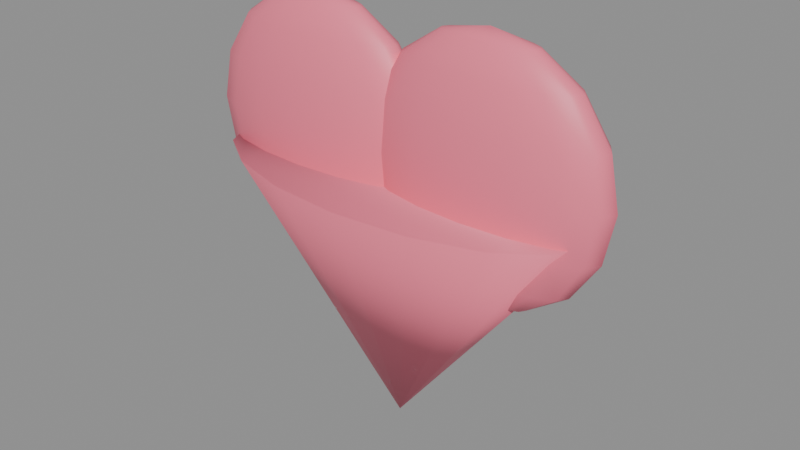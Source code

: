 # Source: Heart.blend  (saved by Blender 5.2.45; exported with 4.5.12 LTS)
import bpy
from mathutils import Matrix  # noqa: F401  (used for matrix-valued properties, if any)

bpy.ops.wm.read_factory_settings(use_empty=True)
scene = bpy.context.scene
scene.name = 'Scene'

# ---- materials (node trees are filled in below, after node groups)
mat_heart = bpy.data.materials.new('Heart')
mat_heart.diffuse_color = (1.0, 0.2, 0.3, 1.0)

# ---- material node trees
mat_heart.use_nodes = True; mat_heart.node_tree.nodes.clear()
_N = mat_heart.node_tree.nodes; _L = mat_heart.node_tree.links
n0 = _N.new('ShaderNodeBsdfPrincipled'); n0.name = 'Principled BSDF'; n0.location = (-200, 100)
n0.inputs[0].default_value = (1.0, 0.2, 0.3, 1.0)
n0.inputs[10].default_value = 0.005
n1 = _N.new('ShaderNodeOutputMaterial'); n1.name = 'Material Output'; n1.location = (200, 100)
_L.new(n0.outputs[0], n1.inputs[0])
n1.is_active_output = True

# ---- meshes
me_heart = bpy.data.meshes.new('Heart')
me_heart.from_pydata([(0.11, 0.0, 0.25), (0.11, 0.09239, 0.1574), (0.11, 0.1, 0.1), (0.11, 0.09239, 0.0426), (0.11, 0.03827, -0.03858), (0.11, 0.0, -0.05), (0.132, 0.03536, 0.2386), (0.1506, 0.06533, 0.2061), (0.163, 0.08536, 0.1574), (0.1674, 0.09239, 0.1), (0.163, 0.08536, 0.0426), (0.1506, 0.06533, -0.006066), (0.132, 0.03536, -0.03858), (0.1506, 0.02706, 0.2386), (0.185, 0.05, 0.2061), (0.208, 0.06533, 0.1574), (0.2161, 0.07071, 0.1), (0.208, 0.06533, 0.0426), (0.185, 0.05, -0.006066), (0.1506, 0.02706, -0.03858), (0.163, 0.01464, 0.2386), (0.208, 0.02706, 0.2061), (0.238, 0.03536, 0.1574), (0.2486, 0.03827, 0.1), (0.238, 0.03536, 0.0426), (0.208, 0.02706, -0.006066), (0.163, 0.01464, -0.03858), (0.1674, -4.47e-09, 0.2386), (0.2161, -8.941e-09, 0.2061), (0.2486, -1.192e-08, 0.1574), (0.26, -1.49e-08, 0.1), (0.2486, -1.192e-08, 0.0426), (0.2161, -8.941e-09, -0.006066), (0.1674, -4.47e-09, -0.03858), (0.163, -0.01464, 0.2386), (0.208, -0.02706, 0.2061), (0.238, -0.03536, 0.1574), (0.2486, -0.03827, 0.1), (0.238, -0.03536, 0.0426), (0.208, -0.02706, -0.006066), (0.163, -0.01464, -0.03858), (0.1506, -0.02706, 0.2386), (0.185, -0.05, 0.2061), (0.208, -0.06533, 0.1574), (0.2161, -0.07071, 0.1), (0.208, -0.06533, 0.0426), (0.185, -0.05, -0.006066), (0.1506, -0.02706, -0.03858), (0.132, -0.03536, 0.2386), (0.1506, -0.06533, 0.2061), (0.163, -0.08536, 0.1574), (0.1674, -0.09239, 0.1), (0.163, -0.08536, 0.0426), (0.1506, -0.06533, -0.006066), (0.132, -0.03536, -0.03858), (0.11, -0.03827, 0.2386), (0.11, -0.07071, 0.2061), (0.11, -0.09239, 0.1574), (0.11, -0.1, 0.1), (0.11, -0.09239, 0.0426), (0.11, -0.07071, -0.006066), (0.11, -0.03827, -0.03858), (0.08803, -0.03536, 0.2386), (0.06941, -0.06533, 0.2061), (0.05697, -0.08536, 0.1574), (0.0526, -0.09239, 0.1), (0.05697, -0.08536, 0.0426), (0.06941, -0.06533, -0.006066), (0.08803, -0.03536, -0.03858), (0.06941, -0.02706, 0.2386), (0.035, -0.05, 0.2061), (0.01201, -0.06533, 0.1574), (0.003934, -0.07071, 0.1), (0.01201, -0.06533, 0.0426), (0.035, -0.05, -0.006066), (0.06941, -0.02706, -0.03858), (0.05697, -0.01464, 0.2386), (0.01201, -0.02706, 0.2061), (-0.01803, -0.03536, 0.1574), (-0.02858, -0.03827, 0.1), (-0.01803, -0.03536, 0.0426), (0.01201, -0.02706, -0.006066), (0.05697, -0.01464, -0.03858), (0.0526, 1.788e-08, 0.2386), (0.003934, 3.278e-08, 0.2061), (-0.02858, 3.576e-08, 0.1574), (-0.04, 5.066e-08, 0.1), (-0.02858, 3.576e-08, 0.0426), (0.003934, 3.278e-08, -0.006066), (0.0526, 1.788e-08, -0.03858), (0.05697, 0.01464, 0.2386), (0.01201, 0.02706, 0.2061), (-0.01803, 0.03536, 0.1574), (-0.02858, 0.03827, 0.1), (-0.01803, 0.03536, 0.0426), (0.01201, 0.02706, -0.006066), (0.05697, 0.01464, -0.03858), (0.06941, 0.02706, 0.2386), (0.035, 0.05, 0.2061), (0.01201, 0.06533, 0.1574), (0.003934, 0.07071, 0.1), (0.01201, 0.06533, 0.0426), (0.035, 0.05, -0.006066), (0.06941, 0.02706, -0.03858), (0.08803, 0.03536, 0.2386), (0.06941, 0.06533, 0.2061), (0.05697, 0.08536, 0.1574), (0.0526, 0.09239, 0.1), (0.05697, 0.08536, 0.0426), (0.06941, 0.06533, -0.006066), (0.08803, 0.03536, -0.03858), (0.11, 0.03827, 0.2386), (0.11, 0.07071, 0.2061), (0.11, 0.07071, -0.006066), (-0.11, 0.0, 0.25), (-0.11, 0.09239, 0.1574), (-0.11, 0.1, 0.1), (-0.11, 0.09239, 0.0426), (-0.11, 0.03827, -0.03858), (-0.11, 0.0, -0.05), (-0.08803, 0.03536, 0.2386), (-0.06941, 0.06533, 0.2061), (-0.05697, 0.08536, 0.1574), (-0.0526, 0.09239, 0.1), (-0.05697, 0.08536, 0.0426), (-0.06941, 0.06533, -0.006066), (-0.08803, 0.03536, -0.03858), (-0.06941, 0.02706, 0.2386), (-0.035, 0.05, 0.2061), (-0.01201, 0.06533, 0.1574), (-0.003934, 0.07071, 0.1), (-0.01201, 0.06533, 0.0426), (-0.035, 0.05, -0.006066), (-0.06941, 0.02706, -0.03858), (-0.05697, 0.01464, 0.2386), (-0.01201, 0.02706, 0.2061), (0.01803, 0.03536, 0.1574), (0.02858, 0.03827, 0.1), (0.01803, 0.03536, 0.0426), (-0.01201, 0.02706, -0.006066), (-0.05697, 0.01464, -0.03858), (-0.0526, -4.47e-09, 0.2386), (-0.003934, -8.941e-09, 0.2061), (0.02858, -1.192e-08, 0.1574), (0.04, -1.49e-08, 0.1), (0.02858, -1.192e-08, 0.0426), (-0.003934, -8.941e-09, -0.006066), (-0.0526, -4.47e-09, -0.03858), (-0.05697, -0.01464, 0.2386), (-0.01201, -0.02706, 0.2061), (0.01803, -0.03536, 0.1574), (0.02858, -0.03827, 0.1), (0.01803, -0.03536, 0.0426), (-0.01201, -0.02706, -0.006066), (-0.05697, -0.01464, -0.03858), (-0.06941, -0.02706, 0.2386), (-0.035, -0.05, 0.2061), (-0.01201, -0.06533, 0.1574), (-0.003934, -0.07071, 0.1), (-0.01201, -0.06533, 0.0426), (-0.035, -0.05, -0.006066), (-0.06941, -0.02706, -0.03858), (-0.08803, -0.03536, 0.2386), (-0.06941, -0.06533, 0.2061), (-0.05697, -0.08536, 0.1574), (-0.0526, -0.09239, 0.1), (-0.05697, -0.08536, 0.0426), (-0.06941, -0.06533, -0.006066), (-0.08803, -0.03536, -0.03858), (-0.11, -0.03827, 0.2386), (-0.11, -0.07071, 0.2061), (-0.11, -0.09239, 0.1574), (-0.11, -0.1, 0.1), (-0.11, -0.09239, 0.0426), (-0.11, -0.07071, -0.006066), (-0.11, -0.03827, -0.03858), (-0.132, -0.03536, 0.2386), (-0.1506, -0.06533, 0.2061), (-0.163, -0.08536, 0.1574), (-0.1674, -0.09239, 0.1), (-0.163, -0.08536, 0.0426), (-0.1506, -0.06533, -0.006066), (-0.132, -0.03536, -0.03858), (-0.1506, -0.02706, 0.2386), (-0.185, -0.05, 0.2061), (-0.208, -0.06533, 0.1574), (-0.2161, -0.07071, 0.1), (-0.208, -0.06533, 0.0426), (-0.185, -0.05, -0.006066), (-0.1506, -0.02706, -0.03858), (-0.163, -0.01464, 0.2386), (-0.208, -0.02706, 0.2061), (-0.238, -0.03536, 0.1574), (-0.2486, -0.03827, 0.1), (-0.238, -0.03536, 0.0426), (-0.208, -0.02706, -0.006066), (-0.163, -0.01464, -0.03858), (-0.1674, 1.788e-08, 0.2386), (-0.2161, 3.278e-08, 0.2061), (-0.2486, 3.576e-08, 0.1574), (-0.26, 5.066e-08, 0.1), (-0.2486, 3.576e-08, 0.0426), (-0.2161, 3.278e-08, -0.006066), (-0.1674, 1.788e-08, -0.03858), (-0.163, 0.01464, 0.2386), (-0.208, 0.02706, 0.2061), (-0.238, 0.03536, 0.1574), (-0.2486, 0.03827, 0.1), (-0.238, 0.03536, 0.0426), (-0.208, 0.02706, -0.006066), (-0.163, 0.01464, -0.03858), (-0.1506, 0.02706, 0.2386), (-0.185, 0.05, 0.2061), (-0.208, 0.06533, 0.1574), (-0.2161, 0.07071, 0.1), (-0.208, 0.06533, 0.0426), (-0.185, 0.05, -0.006066), (-0.1506, 0.02706, -0.03858), (-0.132, 0.03536, 0.2386), (-0.1506, 0.06533, 0.2061), (-0.163, 0.08536, 0.1574), (-0.1674, 0.09239, 0.1), (-0.163, 0.08536, 0.0426), (-0.1506, 0.06533, -0.006066), (-0.132, 0.03536, -0.03858), (-0.11, 0.03827, 0.2386), (-0.11, 0.07071, 0.2061), (-0.11, 0.07071, -0.006066), (0.0, 0.0, -0.24), (0.0, 0.235, 0.06), (0.08993, 0.2171, 0.06), (0.1662, 0.1662, 0.06), (0.2171, 0.08993, 0.06), (0.235, 0.0, 0.06), (0.2171, -0.08993, 0.06), (0.1662, -0.1662, 0.06), (0.08993, -0.2171, 0.06), (0.0, -0.235, 0.06), (-0.08993, -0.2171, 0.06), (-0.1662, -0.1662, 0.06), (-0.2171, -0.08993, 0.06), (-0.235, 0.0, 0.06), (-0.2171, 0.08993, 0.06), (-0.1662, 0.1662, 0.06), (-0.08993, 0.2171, 0.06)], [], [(112, 111, 6, 7), (4, 113, 11, 12), (3, 2, 9, 10), (1, 112, 7, 8), (111, 0, 6), (5, 4, 12), (113, 3, 10, 11), (2, 1, 8, 9), (10, 9, 16, 17), (8, 7, 14, 15), (6, 0, 13), (5, 12, 19), (11, 10, 17, 18), (9, 8, 15, 16), (7, 6, 13, 14), (12, 11, 18, 19), (5, 19, 26), (18, 17, 24, 25), (16, 15, 22, 23), (14, 13, 20, 21), (19, 18, 25, 26), (17, 16, 23, 24), (15, 14, 21, 22), (13, 0, 20), (23, 22, 29, 30), (21, 20, 27, 28), (26, 25, 32, 33), (24, 23, 30, 31), (22, 21, 28, 29), (20, 0, 27), (5, 26, 33), (25, 24, 31, 32), (33, 32, 39, 40), (31, 30, 37, 38), (29, 28, 35, 36), (27, 0, 34), (5, 33, 40), (32, 31, 38, 39), (30, 29, 36, 37), (28, 27, 34, 35), (36, 35, 42, 43), (34, 0, 41), (5, 40, 47), (39, 38, 45, 46), (37, 36, 43, 44), (35, 34, 41, 42), (40, 39, 46, 47), (38, 37, 44, 45), (5, 47, 54), (46, 45, 52, 53), (44, 43, 50, 51), (42, 41, 48, 49), (47, 46, 53, 54), (45, 44, 51, 52), (43, 42, 49, 50), (41, 0, 48), (49, 48, 55, 56), (54, 53, 60, 61), (52, 51, 58, 59), (50, 49, 56, 57), (48, 0, 55), (5, 54, 61), (53, 52, 59, 60), (51, 50, 57, 58), (61, 60, 67, 68), (59, 58, 65, 66), (57, 56, 63, 64), (55, 0, 62), (5, 61, 68), (60, 59, 66, 67), (58, 57, 64, 65), (56, 55, 62, 63), (62, 0, 69), (5, 68, 75), (67, 66, 73, 74), (65, 64, 71, 72), (63, 62, 69, 70), (68, 67, 74, 75), (66, 65, 72, 73), (64, 63, 70, 71), (74, 73, 80, 81), (72, 71, 78, 79), (70, 69, 76, 77), (75, 74, 81, 82), (73, 72, 79, 80), (71, 70, 77, 78), (69, 0, 76), (5, 75, 82), (82, 81, 88, 89), (80, 79, 86, 87), (78, 77, 84, 85), (76, 0, 83), (5, 82, 89), (81, 80, 87, 88), (79, 78, 85, 86), (77, 76, 83, 84), (87, 86, 93, 94), (85, 84, 91, 92), (83, 0, 90), (5, 89, 96), (88, 87, 94, 95), (86, 85, 92, 93), (84, 83, 90, 91), (89, 88, 95, 96), (5, 96, 103), (95, 94, 101, 102), (93, 92, 99, 100), (91, 90, 97, 98), (96, 95, 102, 103), (94, 93, 100, 101), (92, 91, 98, 99), (90, 0, 97), (100, 99, 106, 107), (98, 97, 104, 105), (103, 102, 109, 110), (101, 100, 107, 108), (99, 98, 105, 106), (97, 0, 104), (5, 103, 110), (102, 101, 108, 109), (110, 109, 113, 4), (108, 107, 2, 3), (106, 105, 112, 1), (104, 0, 111), (5, 110, 4), (109, 108, 3, 113), (107, 106, 1, 2), (105, 104, 111, 112), (226, 225, 120, 121), (118, 227, 125, 126), (117, 116, 123, 124), (115, 226, 121, 122), (225, 114, 120), (119, 118, 126), (227, 117, 124, 125), (116, 115, 122, 123), (124, 123, 130, 131), (122, 121, 128, 129), (120, 114, 127), (119, 126, 133), (125, 124, 131, 132), (123, 122, 129, 130), (121, 120, 127, 128), (126, 125, 132, 133), (119, 133, 140), (132, 131, 138, 139), (130, 129, 136, 137), (128, 127, 134, 135), (133, 132, 139, 140), (131, 130, 137, 138), (129, 128, 135, 136), (127, 114, 134), (137, 136, 143, 144), (135, 134, 141, 142), (140, 139, 146, 147), (138, 137, 144, 145), (136, 135, 142, 143), (134, 114, 141), (119, 140, 147), (139, 138, 145, 146), (147, 146, 153, 154), (145, 144, 151, 152), (143, 142, 149, 150), (141, 114, 148), (119, 147, 154), (146, 145, 152, 153), (144, 143, 150, 151), (142, 141, 148, 149), (150, 149, 156, 157), (148, 114, 155), (119, 154, 161), (153, 152, 159, 160), (151, 150, 157, 158), (149, 148, 155, 156), (154, 153, 160, 161), (152, 151, 158, 159), (119, 161, 168), (160, 159, 166, 167), (158, 157, 164, 165), (156, 155, 162, 163), (161, 160, 167, 168), (159, 158, 165, 166), (157, 156, 163, 164), (155, 114, 162), (163, 162, 169, 170), (168, 167, 174, 175), (166, 165, 172, 173), (164, 163, 170, 171), (162, 114, 169), (119, 168, 175), (167, 166, 173, 174), (165, 164, 171, 172), (175, 174, 181, 182), (173, 172, 179, 180), (171, 170, 177, 178), (169, 114, 176), (119, 175, 182), (174, 173, 180, 181), (172, 171, 178, 179), (170, 169, 176, 177), (176, 114, 183), (119, 182, 189), (181, 180, 187, 188), (179, 178, 185, 186), (177, 176, 183, 184), (182, 181, 188, 189), (180, 179, 186, 187), (178, 177, 184, 185), (188, 187, 194, 195), (186, 185, 192, 193), (184, 183, 190, 191), (189, 188, 195, 196), (187, 186, 193, 194), (185, 184, 191, 192), (183, 114, 190), (119, 189, 196), (196, 195, 202, 203), (194, 193, 200, 201), (192, 191, 198, 199), (190, 114, 197), (119, 196, 203), (195, 194, 201, 202), (193, 192, 199, 200), (191, 190, 197, 198), (201, 200, 207, 208), (199, 198, 205, 206), (197, 114, 204), (119, 203, 210), (202, 201, 208, 209), (200, 199, 206, 207), (198, 197, 204, 205), (203, 202, 209, 210), (119, 210, 217), (209, 208, 215, 216), (207, 206, 213, 214), (205, 204, 211, 212), (210, 209, 216, 217), (208, 207, 214, 215), (206, 205, 212, 213), (204, 114, 211), (214, 213, 220, 221), (212, 211, 218, 219), (217, 216, 223, 224), (215, 214, 221, 222), (213, 212, 219, 220), (211, 114, 218), (119, 217, 224), (216, 215, 222, 223), (224, 223, 227, 118), (222, 221, 116, 117), (220, 219, 226, 115), (218, 114, 225), (119, 224, 118), (223, 222, 117, 227), (221, 220, 115, 116), (219, 218, 225, 226), (228, 229, 230), (228, 230, 231), (228, 231, 232), (228, 232, 233), (228, 233, 234), (228, 234, 235), (228, 235, 236), (228, 236, 237), (228, 237, 238), (228, 238, 239), (228, 239, 240), (228, 240, 241), (228, 241, 242), (228, 242, 243), (230, 229, 244, 243, 242, 241, 240, 239, 238, 237, 236, 235, 234, 233, 232, 231), (228, 243, 244), (228, 244, 229)])
me_heart.polygons.foreach_set('use_smooth', [True] * 273)
_uv = me_heart.uv_layers.new(name='UVMap')
_uv.uv.foreach_set('vector', [0.75, 0.75, 0.75, 0.875, 0.6875, 0.875, 0.6875, 0.75, 0.75, 0.125, 0.75, 0.25, 0.6875, 0.25, 0.6875, 0.125, 0.75, 0.375, 0.75, 0.5, 0.6875, 0.5, 0.6875, 0.375, 0.75, 0.625, 0.75, 0.75, 0.6875, 0.75, 0.6875, 0.625, 0.75, 0.875, 0.7187, 1.0, 0.6875, 0.875, 0.7188, 0.0, 0.75, 0.125, 0.6875, 0.125, 0.75, 0.25, 0.75, 0.375, 0.6875, 0.375, 0.6875, 0.25, 0.75, 0.5, 0.75, 0.625, 0.6875, 0.625, 0.6875, 0.5, 0.6875, 0.375, 0.6875, 0.5, 0.625, 0.5, 0.625, 0.375, 0.6875, 0.625, 0.6875, 0.75, 0.625, 0.75, 0.625, 0.625, 0.6875, 0.875, 0.6562, 1.0, 0.625, 0.875, 0.6562, 0.0, 0.6875, 0.125, 0.625, 0.125, 0.6875, 0.25, 0.6875, 0.375, 0.625, 0.375, 0.625, 0.25, 0.6875, 0.5, 0.6875, 0.625, 0.625, 0.625, 0.625, 0.5, 0.6875, 0.75, 0.6875, 0.875, 0.625, 0.875, 0.625, 0.75, 0.6875, 0.125, 0.6875, 0.25, 0.625, 0.25, 0.625, 0.125, 0.5938, 0.0, 0.625, 0.125, 0.5625, 0.125, 0.625, 0.25, 0.625, 0.375, 0.5625, 0.375, 0.5625, 0.25, 0.625, 0.5, 0.625, 0.625, 0.5625, 0.625, 0.5625, 0.5, 0.625, 0.75, 0.625, 0.875, 0.5625, 0.875, 0.5625, 0.75, 0.625, 0.125, 0.625, 0.25, 0.5625, 0.25, 0.5625, 0.125, 0.625, 0.375, 0.625, 0.5, 0.5625, 0.5, 0.5625, 0.375, 0.625, 0.625, 0.625, 0.75, 0.5625, 0.75, 0.5625, 0.625, 0.625, 0.875, 0.5938, 1.0, 0.5625, 0.875, 0.5625, 0.5, 0.5625, 0.625, 0.5, 0.625, 0.5, 0.5, 0.5625, 0.75, 0.5625, 0.875, 0.5, 0.875, 0.5, 0.75, 0.5625, 0.125, 0.5625, 0.25, 0.5, 0.25, 0.5, 0.125, 0.5625, 0.375, 0.5625, 0.5, 0.5, 0.5, 0.5, 0.375, 0.5625, 0.625, 0.5625, 0.75, 0.5, 0.75, 0.5, 0.625, 0.5625, 0.875, 0.5312, 1.0, 0.5, 0.875, 0.5312, 0.0, 0.5625, 0.125, 0.5, 0.125, 0.5625, 0.25, 0.5625, 0.375, 0.5, 0.375, 0.5, 0.25, 0.5, 0.125, 0.5, 0.25, 0.4375, 0.25, 0.4375, 0.125, 0.5, 0.375, 0.5, 0.5, 0.4375, 0.5, 0.4375, 0.375, 0.5, 0.625, 0.5, 0.75, 0.4375, 0.75, 0.4375, 0.625, 0.5, 0.875, 0.4687, 1.0, 0.4375, 0.875, 0.4687, 0.0, 0.5, 0.125, 0.4375, 0.125, 0.5, 0.25, 0.5, 0.375, 0.4375, 0.375, 0.4375, 0.25, 0.5, 0.5, 0.5, 0.625, 0.4375, 0.625, 0.4375, 0.5, 0.5, 0.75, 0.5, 0.875, 0.4375, 0.875, 0.4375, 0.75, 0.4375, 0.625, 0.4375, 0.75, 0.375, 0.75, 0.375, 0.625, 0.4375, 0.875, 0.4062, 1.0, 0.375, 0.875, 0.4062, 0.0, 0.4375, 0.125, 0.375, 0.125, 0.4375, 0.25, 0.4375, 0.375, 0.375, 0.375, 0.375, 0.25, 0.4375, 0.5, 0.4375, 0.625, 0.375, 0.625, 0.375, 0.5, 0.4375, 0.75, 0.4375, 0.875, 0.375, 0.875, 0.375, 0.75, 0.4375, 0.125, 0.4375, 0.25, 0.375, 0.25, 0.375, 0.125, 0.4375, 0.375, 0.4375, 0.5, 0.375, 0.5, 0.375, 0.375, 0.3437, 0.0, 0.375, 0.125, 0.3125, 0.125, 0.375, 0.25, 0.375, 0.375, 0.3125, 0.375, 0.3125, 0.25, 0.375, 0.5, 0.375, 0.625, 0.3125, 0.625, 0.3125, 0.5, 0.375, 0.75, 0.375, 0.875, 0.3125, 0.875, 0.3125, 0.75, 0.375, 0.125, 0.375, 0.25, 0.3125, 0.25, 0.3125, 0.125, 0.375, 0.375, 0.375, 0.5, 0.3125, 0.5, 0.3125, 0.375, 0.375, 0.625, 0.375, 0.75, 0.3125, 0.75, 0.3125, 0.625, 0.375, 0.875, 0.3437, 1.0, 0.3125, 0.875, 0.3125, 0.75, 0.3125, 0.875, 0.25, 0.875, 0.25, 0.75, 0.3125, 0.125, 0.3125, 0.25, 0.25, 0.25, 0.25, 0.125, 0.3125, 0.375, 0.3125, 0.5, 0.25, 0.5, 0.25, 0.375, 0.3125, 0.625, 0.3125, 0.75, 0.25, 0.75, 0.25, 0.625, 0.3125, 0.875, 0.2812, 1.0, 0.25, 0.875, 0.2812, 0.0, 0.3125, 0.125, 0.25, 0.125, 0.3125, 0.25, 0.3125, 0.375, 0.25, 0.375, 0.25, 0.25, 0.3125, 0.5, 0.3125, 0.625, 0.25, 0.625, 0.25, 0.5, 0.25, 0.125, 0.25, 0.25, 0.1875, 0.25, 0.1875, 0.125, 0.25, 0.375, 0.25, 0.5, 0.1875, 0.5, 0.1875, 0.375, 0.25, 0.625, 0.25, 0.75, 0.1875, 0.75, 0.1875, 0.625, 0.25, 0.875, 0.2187, 1.0, 0.1875, 0.875, 0.2187, 0.0, 0.25, 0.125, 0.1875, 0.125, 0.25, 0.25, 0.25, 0.375, 0.1875, 0.375, 0.1875, 0.25, 0.25, 0.5, 0.25, 0.625, 0.1875, 0.625, 0.1875, 0.5, 0.25, 0.75, 0.25, 0.875, 0.1875, 0.875, 0.1875, 0.75, 0.1875, 0.875, 0.1562, 1.0, 0.125, 0.875, 0.1562, 0.0, 0.1875, 0.125, 0.125, 0.125, 0.1875, 0.25, 0.1875, 0.375, 0.125, 0.375, 0.125, 0.25, 0.1875, 0.5, 0.1875, 0.625, 0.125, 0.625, 0.125, 0.5, 0.1875, 0.75, 0.1875, 0.875, 0.125, 0.875, 0.125, 0.75, 0.1875, 0.125, 0.1875, 0.25, 0.125, 0.25, 0.125, 0.125, 0.1875, 0.375, 0.1875, 0.5, 0.125, 0.5, 0.125, 0.375, 0.1875, 0.625, 0.1875, 0.75, 0.125, 0.75, 0.125, 0.625, 0.125, 0.25, 0.125, 0.375, 0.0625, 0.375, 0.0625, 0.25, 0.125, 0.5, 0.125, 0.625, 0.0625, 0.625, 0.0625, 0.5, 0.125, 0.75, 0.125, 0.875, 0.0625, 0.875, 0.0625, 0.75, 0.125, 0.125, 0.125, 0.25, 0.0625, 0.25, 0.0625, 0.125, 0.125, 0.375, 0.125, 0.5, 0.0625, 0.5, 0.0625, 0.375, 0.125, 0.625, 0.125, 0.75, 0.0625, 0.75, 0.0625, 0.625, 0.125, 0.875, 0.09375, 1.0, 0.0625, 0.875, 0.09375, 0.0, 0.125, 0.125, 0.0625, 0.125, 0.0625, 0.125, 0.0625, 0.25, 0.0, 0.25, 0.0, 0.125, 0.0625, 0.375, 0.0625, 0.5, 0.0, 0.5, 0.0, 0.375, 0.0625, 0.625, 0.0625, 0.75, 0.0, 0.75, 0.0, 0.625, 0.0625, 0.875, 0.03125, 1.0, 0.0, 0.875, 0.03125, 0.0, 0.0625, 0.125, 0.0, 0.125, 0.0625, 0.25, 0.0625, 0.375, 0.0, 0.375, 0.0, 0.25, 0.0625, 0.5, 0.0625, 0.625, 0.0, 0.625, 0.0, 0.5, 0.0625, 0.75, 0.0625, 0.875, 0.0, 0.875, 0.0, 0.75, 1.0, 0.375, 1.0, 0.5, 0.9375, 0.5, 0.9375, 0.375, 1.0, 0.625, 1.0, 0.75, 0.9375, 0.75, 0.9375, 0.625, 1.0, 0.875, 0.9687, 1.0, 0.9375, 0.875, 0.9687, 0.0, 1.0, 0.125, 0.9375, 0.125, 1.0, 0.25, 1.0, 0.375, 0.9375, 0.375, 0.9375, 0.25, 1.0, 0.5, 1.0, 0.625, 0.9375, 0.625, 0.9375, 0.5, 1.0, 0.75, 1.0, 0.875, 0.9375, 0.875, 0.9375, 0.75, 1.0, 0.125, 1.0, 0.25, 0.9375, 0.25, 0.9375, 0.125, 0.9062, 0.0, 0.9375, 0.125, 0.875, 0.125, 0.9375, 0.25, 0.9375, 0.375, 0.875, 0.375, 0.875, 0.25, 0.9375, 0.5, 0.9375, 0.625, 0.875, 0.625, 0.875, 0.5, 0.9375, 0.75, 0.9375, 0.875, 0.875, 0.875, 0.875, 0.75, 0.9375, 0.125, 0.9375, 0.25, 0.875, 0.25, 0.875, 0.125, 0.9375, 0.375, 0.9375, 0.5, 0.875, 0.5, 0.875, 0.375, 0.9375, 0.625, 0.9375, 0.75, 0.875, 0.75, 0.875, 0.625, 0.9375, 0.875, 0.9062, 1.0, 0.875, 0.875, 0.875, 0.5, 0.875, 0.625, 0.8125, 0.625, 0.8125, 0.5, 0.875, 0.75, 0.875, 0.875, 0.8125, 0.875, 0.8125, 0.75, 0.875, 0.125, 0.875, 0.25, 0.8125, 0.25, 0.8125, 0.125, 0.875, 0.375, 0.875, 0.5, 0.8125, 0.5, 0.8125, 0.375, 0.875, 0.625, 0.875, 0.75, 0.8125, 0.75, 0.8125, 0.625, 0.875, 0.875, 0.8437, 1.0, 0.8125, 0.875, 0.8437, 0.0, 0.875, 0.125, 0.8125, 0.125, 0.875, 0.25, 0.875, 0.375, 0.8125, 0.375, 0.8125, 0.25, 0.8125, 0.125, 0.8125, 0.25, 0.75, 0.25, 0.75, 0.125, 0.8125, 0.375, 0.8125, 0.5, 0.75, 0.5, 0.75, 0.375, 0.8125, 0.625, 0.8125, 0.75, 0.75, 0.75, 0.75, 0.625, 0.8125, 0.875, 0.7812, 1.0, 0.75, 0.875, 0.7812, 0.0, 0.8125, 0.125, 0.75, 0.125, 0.8125, 0.25, 0.8125, 0.375, 0.75, 0.375, 0.75, 0.25, 0.8125, 0.5, 0.8125, 0.625, 0.75, 0.625, 0.75, 0.5, 0.8125, 0.75, 0.8125, 0.875, 0.75, 0.875, 0.75, 0.75, 0.75, 0.75, 0.75, 0.875, 0.6875, 0.875, 0.6875, 0.75, 0.75, 0.125, 0.75, 0.25, 0.6875, 0.25, 0.6875, 0.125, 0.75, 0.375, 0.75, 0.5, 0.6875, 0.5, 0.6875, 0.375, 0.75, 0.625, 0.75, 0.75, 0.6875, 0.75, 0.6875, 0.625, 0.75, 0.875, 0.7187, 1.0, 0.6875, 0.875, 0.7188, 0.0, 0.75, 0.125, 0.6875, 0.125, 0.75, 0.25, 0.75, 0.375, 0.6875, 0.375, 0.6875, 0.25, 0.75, 0.5, 0.75, 0.625, 0.6875, 0.625, 0.6875, 0.5, 0.6875, 0.375, 0.6875, 0.5, 0.625, 0.5, 0.625, 0.375, 0.6875, 0.625, 0.6875, 0.75, 0.625, 0.75, 0.625, 0.625, 0.6875, 0.875, 0.6562, 1.0, 0.625, 0.875, 0.6562, 0.0, 0.6875, 0.125, 0.625, 0.125, 0.6875, 0.25, 0.6875, 0.375, 0.625, 0.375, 0.625, 0.25, 0.6875, 0.5, 0.6875, 0.625, 0.625, 0.625, 0.625, 0.5, 0.6875, 0.75, 0.6875, 0.875, 0.625, 0.875, 0.625, 0.75, 0.6875, 0.125, 0.6875, 0.25, 0.625, 0.25, 0.625, 0.125, 0.5938, 0.0, 0.625, 0.125, 0.5625, 0.125, 0.625, 0.25, 0.625, 0.375, 0.5625, 0.375, 0.5625, 0.25, 0.625, 0.5, 0.625, 0.625, 0.5625, 0.625, 0.5625, 0.5, 0.625, 0.75, 0.625, 0.875, 0.5625, 0.875, 0.5625, 0.75, 0.625, 0.125, 0.625, 0.25, 0.5625, 0.25, 0.5625, 0.125, 0.625, 0.375, 0.625, 0.5, 0.5625, 0.5, 0.5625, 0.375, 0.625, 0.625, 0.625, 0.75, 0.5625, 0.75, 0.5625, 0.625, 0.625, 0.875, 0.5938, 1.0, 0.5625, 0.875, 0.5625, 0.5, 0.5625, 0.625, 0.5, 0.625, 0.5, 0.5, 0.5625, 0.75, 0.5625, 0.875, 0.5, 0.875, 0.5, 0.75, 0.5625, 0.125, 0.5625, 0.25, 0.5, 0.25, 0.5, 0.125, 0.5625, 0.375, 0.5625, 0.5, 0.5, 0.5, 0.5, 0.375, 0.5625, 0.625, 0.5625, 0.75, 0.5, 0.75, 0.5, 0.625, 0.5625, 0.875, 0.5312, 1.0, 0.5, 0.875, 0.5312, 0.0, 0.5625, 0.125, 0.5, 0.125, 0.5625, 0.25, 0.5625, 0.375, 0.5, 0.375, 0.5, 0.25, 0.5, 0.125, 0.5, 0.25, 0.4375, 0.25, 0.4375, 0.125, 0.5, 0.375, 0.5, 0.5, 0.4375, 0.5, 0.4375, 0.375, 0.5, 0.625, 0.5, 0.75, 0.4375, 0.75, 0.4375, 0.625, 0.5, 0.875, 0.4687, 1.0, 0.4375, 0.875, 0.4687, 0.0, 0.5, 0.125, 0.4375, 0.125, 0.5, 0.25, 0.5, 0.375, 0.4375, 0.375, 0.4375, 0.25, 0.5, 0.5, 0.5, 0.625, 0.4375, 0.625, 0.4375, 0.5, 0.5, 0.75, 0.5, 0.875, 0.4375, 0.875, 0.4375, 0.75, 0.4375, 0.625, 0.4375, 0.75, 0.375, 0.75, 0.375, 0.625, 0.4375, 0.875, 0.4062, 1.0, 0.375, 0.875, 0.4062, 0.0, 0.4375, 0.125, 0.375, 0.125, 0.4375, 0.25, 0.4375, 0.375, 0.375, 0.375, 0.375, 0.25, 0.4375, 0.5, 0.4375, 0.625, 0.375, 0.625, 0.375, 0.5, 0.4375, 0.75, 0.4375, 0.875, 0.375, 0.875, 0.375, 0.75, 0.4375, 0.125, 0.4375, 0.25, 0.375, 0.25, 0.375, 0.125, 0.4375, 0.375, 0.4375, 0.5, 0.375, 0.5, 0.375, 0.375, 0.3437, 0.0, 0.375, 0.125, 0.3125, 0.125, 0.375, 0.25, 0.375, 0.375, 0.3125, 0.375, 0.3125, 0.25, 0.375, 0.5, 0.375, 0.625, 0.3125, 0.625, 0.3125, 0.5, 0.375, 0.75, 0.375, 0.875, 0.3125, 0.875, 0.3125, 0.75, 0.375, 0.125, 0.375, 0.25, 0.3125, 0.25, 0.3125, 0.125, 0.375, 0.375, 0.375, 0.5, 0.3125, 0.5, 0.3125, 0.375, 0.375, 0.625, 0.375, 0.75, 0.3125, 0.75, 0.3125, 0.625, 0.375, 0.875, 0.3437, 1.0, 0.3125, 0.875, 0.3125, 0.75, 0.3125, 0.875, 0.25, 0.875, 0.25, 0.75, 0.3125, 0.125, 0.3125, 0.25, 0.25, 0.25, 0.25, 0.125, 0.3125, 0.375, 0.3125, 0.5, 0.25, 0.5, 0.25, 0.375, 0.3125, 0.625, 0.3125, 0.75, 0.25, 0.75, 0.25, 0.625, 0.3125, 0.875, 0.2812, 1.0, 0.25, 0.875, 0.2812, 0.0, 0.3125, 0.125, 0.25, 0.125, 0.3125, 0.25, 0.3125, 0.375, 0.25, 0.375, 0.25, 0.25, 0.3125, 0.5, 0.3125, 0.625, 0.25, 0.625, 0.25, 0.5, 0.25, 0.125, 0.25, 0.25, 0.1875, 0.25, 0.1875, 0.125, 0.25, 0.375, 0.25, 0.5, 0.1875, 0.5, 0.1875, 0.375, 0.25, 0.625, 0.25, 0.75, 0.1875, 0.75, 0.1875, 0.625, 0.25, 0.875, 0.2187, 1.0, 0.1875, 0.875, 0.2187, 0.0, 0.25, 0.125, 0.1875, 0.125, 0.25, 0.25, 0.25, 0.375, 0.1875, 0.375, 0.1875, 0.25, 0.25, 0.5, 0.25, 0.625, 0.1875, 0.625, 0.1875, 0.5, 0.25, 0.75, 0.25, 0.875, 0.1875, 0.875, 0.1875, 0.75, 0.1875, 0.875, 0.1562, 1.0, 0.125, 0.875, 0.1562, 0.0, 0.1875, 0.125, 0.125, 0.125, 0.1875, 0.25, 0.1875, 0.375, 0.125, 0.375, 0.125, 0.25, 0.1875, 0.5, 0.1875, 0.625, 0.125, 0.625, 0.125, 0.5, 0.1875, 0.75, 0.1875, 0.875, 0.125, 0.875, 0.125, 0.75, 0.1875, 0.125, 0.1875, 0.25, 0.125, 0.25, 0.125, 0.125, 0.1875, 0.375, 0.1875, 0.5, 0.125, 0.5, 0.125, 0.375, 0.1875, 0.625, 0.1875, 0.75, 0.125, 0.75, 0.125, 0.625, 0.125, 0.25, 0.125, 0.375, 0.0625, 0.375, 0.0625, 0.25, 0.125, 0.5, 0.125, 0.625, 0.0625, 0.625, 0.0625, 0.5, 0.125, 0.75, 0.125, 0.875, 0.0625, 0.875, 0.0625, 0.75, 0.125, 0.125, 0.125, 0.25, 0.0625, 0.25, 0.0625, 0.125, 0.125, 0.375, 0.125, 0.5, 0.0625, 0.5, 0.0625, 0.375, 0.125, 0.625, 0.125, 0.75, 0.0625, 0.75, 0.0625, 0.625, 0.125, 0.875, 0.09375, 1.0, 0.0625, 0.875, 0.09375, 0.0, 0.125, 0.125, 0.0625, 0.125, 0.0625, 0.125, 0.0625, 0.25, 0.0, 0.25, 0.0, 0.125, 0.0625, 0.375, 0.0625, 0.5, 0.0, 0.5, 0.0, 0.375, 0.0625, 0.625, 0.0625, 0.75, 0.0, 0.75, 0.0, 0.625, 0.0625, 0.875, 0.03125, 1.0, 0.0, 0.875, 0.03125, 0.0, 0.0625, 0.125, 0.0, 0.125, 0.0625, 0.25, 0.0625, 0.375, 0.0, 0.375, 0.0, 0.25, 0.0625, 0.5, 0.0625, 0.625, 0.0, 0.625, 0.0, 0.5, 0.0625, 0.75, 0.0625, 0.875, 0.0, 0.875, 0.0, 0.75, 1.0, 0.375, 1.0, 0.5, 0.9375, 0.5, 0.9375, 0.375, 1.0, 0.625, 1.0, 0.75, 0.9375, 0.75, 0.9375, 0.625, 1.0, 0.875, 0.9687, 1.0, 0.9375, 0.875, 0.9687, 0.0, 1.0, 0.125, 0.9375, 0.125, 1.0, 0.25, 1.0, 0.375, 0.9375, 0.375, 0.9375, 0.25, 1.0, 0.5, 1.0, 0.625, 0.9375, 0.625, 0.9375, 0.5, 1.0, 0.75, 1.0, 0.875, 0.9375, 0.875, 0.9375, 0.75, 1.0, 0.125, 1.0, 0.25, 0.9375, 0.25, 0.9375, 0.125, 0.9062, 0.0, 0.9375, 0.125, 0.875, 0.125, 0.9375, 0.25, 0.9375, 0.375, 0.875, 0.375, 0.875, 0.25, 0.9375, 0.5, 0.9375, 0.625, 0.875, 0.625, 0.875, 0.5, 0.9375, 0.75, 0.9375, 0.875, 0.875, 0.875, 0.875, 0.75, 0.9375, 0.125, 0.9375, 0.25, 0.875, 0.25, 0.875, 0.125, 0.9375, 0.375, 0.9375, 0.5, 0.875, 0.5, 0.875, 0.375, 0.9375, 0.625, 0.9375, 0.75, 0.875, 0.75, 0.875, 0.625, 0.9375, 0.875, 0.9062, 1.0, 0.875, 0.875, 0.875, 0.5, 0.875, 0.625, 0.8125, 0.625, 0.8125, 0.5, 0.875, 0.75, 0.875, 0.875, 0.8125, 0.875, 0.8125, 0.75, 0.875, 0.125, 0.875, 0.25, 0.8125, 0.25, 0.8125, 0.125, 0.875, 0.375, 0.875, 0.5, 0.8125, 0.5, 0.8125, 0.375, 0.875, 0.625, 0.875, 0.75, 0.8125, 0.75, 0.8125, 0.625, 0.875, 0.875, 0.8437, 1.0, 0.8125, 0.875, 0.8437, 0.0, 0.875, 0.125, 0.8125, 0.125, 0.875, 0.25, 0.875, 0.375, 0.8125, 0.375, 0.8125, 0.25, 0.8125, 0.125, 0.8125, 0.25, 0.75, 0.25, 0.75, 0.125, 0.8125, 0.375, 0.8125, 0.5, 0.75, 0.5, 0.75, 0.375, 0.8125, 0.625, 0.8125, 0.75, 0.75, 0.75, 0.75, 0.625, 0.8125, 0.875, 0.7812, 1.0, 0.75, 0.875, 0.7812, 0.0, 0.8125, 0.125, 0.75, 0.125, 0.8125, 0.25, 0.8125, 0.375, 0.75, 0.375, 0.75, 0.25, 0.8125, 0.5, 0.8125, 0.625, 0.75, 0.625, 0.75, 0.5, 0.8125, 0.75, 0.8125, 0.875, 0.75, 0.875, 0.75, 0.75, 0.75, 0.25, 0.75, 0.49, 0.8418, 0.4717, 0.75, 0.25, 0.8418, 0.4717, 0.9197, 0.4197, 0.75, 0.25, 0.9197, 0.4197, 0.9717, 0.3418, 0.75, 0.25, 0.9717, 0.3418, 0.99, 0.25, 0.75, 0.25, 0.99, 0.25, 0.9717, 0.1582, 0.75, 0.25, 0.9717, 0.1582, 0.9197, 0.08029, 0.75, 0.25, 0.9197, 0.08029, 0.8418, 0.02827, 0.75, 0.25, 0.8418, 0.02827, 0.75, 0.01, 0.75, 0.25, 0.75, 0.01, 0.6582, 0.02827, 0.75, 0.25, 0.6582, 0.02827, 0.5803, 0.08029, 0.75, 0.25, 0.5803, 0.08029, 0.5283, 0.1582, 0.75, 0.25, 0.5283, 0.1582, 0.51, 0.25, 0.75, 0.25, 0.51, 0.25, 0.5283, 0.3418, 0.75, 0.25, 0.5283, 0.3418, 0.5803, 0.4197, 0.3418, 0.4717, 0.25, 0.49, 0.1582, 0.4717, 0.08029, 0.4197, 0.02827, 0.3418, 0.01, 0.25, 0.02827, 0.1582, 0.08029, 0.08029, 0.1582, 0.02827, 0.25, 0.01, 0.3418, 0.02827, 0.4197, 0.08029, 0.4717, 0.1582, 0.49, 0.25, 0.4717, 0.3418, 0.4197, 0.4197, 0.75, 0.25, 0.5803, 0.4197, 0.6582, 0.4717, 0.75, 0.25, 0.6582, 0.4717, 0.75, 0.49])
me_heart.materials.append(mat_heart)
me_heart.update()

# ---- objects
ob_heart = bpy.data.objects.new('Heart', me_heart)

# ---- transforms, parenting, visibility, modifiers, constraints
ob_heart.location = (0.0, 0.0, 0.0)
ob_heart.scale = (1.0, 0.45, 1.0)

# ---- collection membership
scene.collection.objects.link(ob_heart)

# ---- scene / render settings (as saved in the file)
scene.frame_start = 1; scene.frame_end = 250; scene.frame_set(1)
scene.render.engine = 'BLENDER_EEVEE_NEXT'
scene.render.bake_bias = 0.0
scene.render.bake_samples = 0
scene.render.compositor_device = 'GPU'
scene.eevee.use_volume_custom_range = False
scene.eevee.fast_gi_thickness_near = 0.1
scene.eevee.fast_gi_thickness_far = 0.0
scene.eevee.ray_tracing_options.screen_trace_thickness = 0.1
bpy.context.view_layer.update()

# ---- added for rendering (the .blend has no active camera and no usable light): camera, sun + grey world if the file has none
cam_auto = bpy.data.cameras.new('AutoCamera')
cam_auto.lens = 50.0
cam_auto.sensor_width = 36.0
cam_auto.clip_end = 1000.0
ob_auto_camera = bpy.data.objects.new('AutoCamera', cam_auto)
scene.collection.objects.link(ob_auto_camera)
ob_auto_camera.location = (0.689421, -0.827305, 0.556537)
ob_auto_camera.rotation_euler = (1.09748, -7.21219e-08, 0.694738)
scene.camera = ob_auto_camera
light_auto_sun = bpy.data.lights.new('AutoSun', 'SUN')
light_auto_sun.energy = 3.0
light_auto_sun.angle = 0.0523599
ob_auto_sun = bpy.data.objects.new('AutoSun', light_auto_sun)
scene.collection.objects.link(ob_auto_sun)
ob_auto_sun.rotation_euler = (0.872665, 0.174533, 0.523599)
if scene.world is None:
    world_auto = bpy.data.worlds.new('AutoWorld')
    world_auto.color = (0.3, 0.3, 0.3)
    scene.world = world_auto
bpy.context.view_layer.update()

